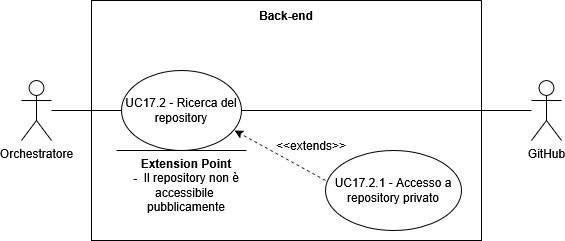

The diagram above was exported from draw.io. Its source (the exported page's mxGraphModel, read from the mxfile embedded in the PNG):
<mxGraphModel dx="1426" dy="759" grid="1" gridSize="10" guides="1" tooltips="1" connect="1" arrows="1" fold="1" page="1" pageScale="1" pageWidth="850" pageHeight="1100" math="0" shadow="0">
  <root>
    <mxCell id="0" />
    <mxCell id="1" parent="0" />
    <mxCell id="KM0jr2sRQiT77HFypXFX-15" parent="1" style="shape=umlActor;verticalLabelPosition=bottom;verticalAlign=top;html=1;outlineConnect=0;" value="Orchestratore" vertex="1">
      <mxGeometry height="60" width="30" x="140" y="390" as="geometry" />
    </mxCell>
    <mxCell id="KM0jr2sRQiT77HFypXFX-16" parent="1" style="swimlane;startSize=0;" value="" vertex="1">
      <mxGeometry height="240" width="390" x="210" y="310" as="geometry">
        <mxRectangle height="40" width="50" x="250" y="240" as="alternateBounds" />
      </mxGeometry>
    </mxCell>
    <mxCell id="KM0jr2sRQiT77HFypXFX-17" parent="KM0jr2sRQiT77HFypXFX-16" style="text;html=1;whiteSpace=wrap;strokeColor=none;fillColor=none;align=center;verticalAlign=middle;rounded=0;fontStyle=1" value="Back-end" vertex="1">
      <mxGeometry height="30" width="60" x="165" as="geometry" />
    </mxCell>
    <mxCell id="KM0jr2sRQiT77HFypXFX-18" parent="KM0jr2sRQiT77HFypXFX-16" style="ellipse;html=1;whiteSpace=wrap;" value="UC17.2 - Ricerca del repository" vertex="1">
      <mxGeometry height="80" width="120" x="30" y="70" as="geometry" />
    </mxCell>
    <mxCell id="KM0jr2sRQiT77HFypXFX-19" parent="KM0jr2sRQiT77HFypXFX-16" style="ellipse;whiteSpace=wrap;html=1;" value="UC17.2.1 - Accesso a repository privato" vertex="1">
      <mxGeometry height="80" width="136" x="234" y="150" as="geometry" />
    </mxCell>
    <mxCell id="KM0jr2sRQiT77HFypXFX-20" edge="1" parent="KM0jr2sRQiT77HFypXFX-16" source="KM0jr2sRQiT77HFypXFX-19" style="endArrow=classic;html=1;rounded=0;exitX=0;exitY=0.375;exitDx=0;exitDy=0;entryX=0.942;entryY=0.75;entryDx=0;entryDy=0;dashed=1;endFill=1;entryPerimeter=0;exitPerimeter=0;" target="KM0jr2sRQiT77HFypXFX-18" value="">
      <mxGeometry height="50" relative="1" width="50" as="geometry">
        <mxPoint x="160" y="120" as="sourcePoint" />
        <mxPoint x="210" y="70" as="targetPoint" />
      </mxGeometry>
    </mxCell>
    <mxCell id="KM0jr2sRQiT77HFypXFX-21" edge="1" parent="KM0jr2sRQiT77HFypXFX-16" style="endArrow=none;html=1;rounded=0;" value="">
      <mxGeometry height="50" relative="1" width="50" as="geometry">
        <mxPoint x="25" y="150" as="sourcePoint" />
        <mxPoint x="155" y="150" as="targetPoint" />
      </mxGeometry>
    </mxCell>
    <mxCell id="KM0jr2sRQiT77HFypXFX-22" parent="KM0jr2sRQiT77HFypXFX-16" style="text;html=1;whiteSpace=wrap;strokeColor=none;fillColor=none;align=center;verticalAlign=middle;rounded=0;" value="&lt;b&gt;Extension Point&lt;/b&gt;&lt;div&gt;&lt;b&gt;-&amp;nbsp;&amp;nbsp;&lt;/b&gt;Il repository non è accessibile&amp;nbsp;&lt;/div&gt;&lt;div&gt;pubblicamente&lt;/div&gt;" vertex="1">
      <mxGeometry height="70" width="150" x="20" y="150" as="geometry" />
    </mxCell>
    <mxCell id="KM0jr2sRQiT77HFypXFX-23" parent="KM0jr2sRQiT77HFypXFX-16" style="text;html=1;whiteSpace=wrap;strokeColor=none;fillColor=none;align=center;verticalAlign=middle;rounded=0;" value="&amp;lt;&amp;lt;extends&amp;gt;&amp;gt;" vertex="1">
      <mxGeometry height="30" width="60" x="190" y="130" as="geometry" />
    </mxCell>
    <mxCell id="KM0jr2sRQiT77HFypXFX-24" edge="1" parent="1" source="KM0jr2sRQiT77HFypXFX-15" style="endArrow=none;html=1;rounded=0;entryX=0;entryY=0.5;entryDx=0;entryDy=0;" target="KM0jr2sRQiT77HFypXFX-18" value="">
      <mxGeometry height="50" relative="1" width="50" as="geometry">
        <mxPoint x="360" y="270" as="sourcePoint" />
        <mxPoint x="410" y="220" as="targetPoint" />
      </mxGeometry>
    </mxCell>
    <mxCell id="KM0jr2sRQiT77HFypXFX-25" parent="1" style="shape=umlActor;verticalLabelPosition=bottom;verticalAlign=top;html=1;outlineConnect=0;" value="GitHub" vertex="1">
      <mxGeometry height="60" width="30" x="650" y="390" as="geometry" />
    </mxCell>
    <mxCell id="KM0jr2sRQiT77HFypXFX-26" edge="1" parent="1" source="KM0jr2sRQiT77HFypXFX-18" style="endArrow=none;html=1;rounded=0;exitX=1;exitY=0.5;exitDx=0;exitDy=0;" target="KM0jr2sRQiT77HFypXFX-25" value="">
      <mxGeometry height="50" relative="1" width="50" as="geometry">
        <mxPoint x="670" y="500" as="sourcePoint" />
        <mxPoint x="720" y="450" as="targetPoint" />
      </mxGeometry>
    </mxCell>
  </root>
</mxGraphModel>